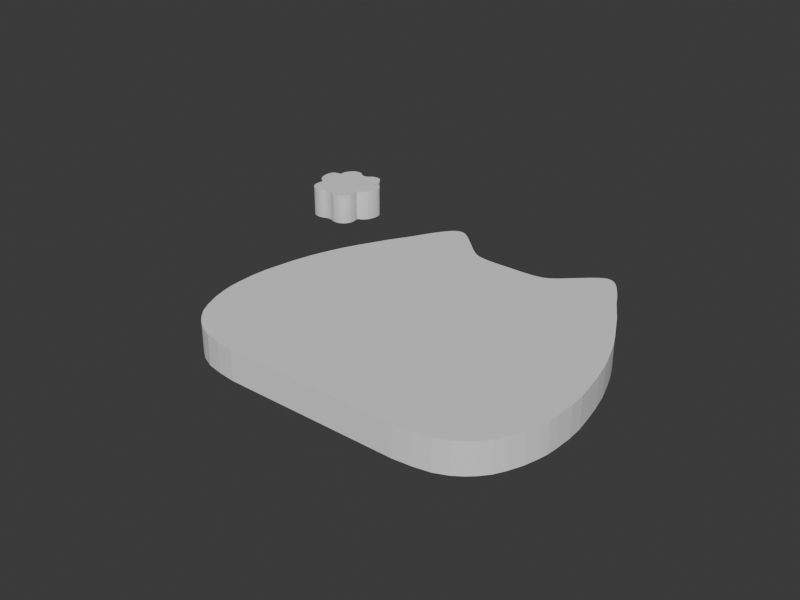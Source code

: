 # Source: blend.blend  (saved by Blender 5.0.119; exported with 4.5.12 LTS)
import bpy
from mathutils import Matrix  # noqa: F401  (used for matrix-valued properties, if any)

bpy.ops.wm.read_factory_settings(use_empty=True)
scene = bpy.context.scene
scene.name = 'Scene'

# ---- collections
col_x = bpy.data.collections.new('非渲染集合'); scene.collection.children.link(col_x)
col_x_1 = bpy.data.collections.new('渲染集合'); scene.collection.children.link(col_x_1)
col_x_2 = bpy.data.collections.new('隐藏'); col_x_1.children.link(col_x_2)
col_2 = bpy.data.collections.new('渲染集合 2'); col_x_1.children.link(col_2)

# ---- world
world_world = bpy.data.worlds.new('World'); scene.world = world_world
world_world.use_nodes = True; world_world.node_tree.nodes.clear()
_N = world_world.node_tree.nodes; _L = world_world.node_tree.links
n0 = _N.new('ShaderNodeOutputWorld'); n0.name = 'World Output'; n0.location = (200, 100)
n1 = _N.new('ShaderNodeBackground'); n1.name = 'Background'; n1.location = (-200, 100)
n1.inputs[0].default_value = (0.05088, 0.05088, 0.05088, 1.0)
_L.new(n1.outputs[0], n0.inputs[0])
n0.is_active_output = True
world_world.color = (0.05088, 0.05088, 0.05088)
world_world.sun_shadow_jitter_overblur = 0.0

# ---- meshes
me_002 = bpy.data.meshes.new('平面.002')
me_002.from_pydata([(-0.05165, 0.01143, -0.01), (-0.05347, 0.006073, -0.01), (-0.05493, 0.0001433, -0.01), (-0.04978, 0.01637, -0.01), (-0.04759, 0.02111, -0.01), (-0.04494, 0.0262, -0.01), (-0.04255, 0.03083, -0.01), (-0.0399, 0.03531, -0.01), (-0.03912, 0.03661, -0.01), (-0.03781, 0.03879, -0.01), (-0.03646, 0.04145, -0.01), (-0.0348, 0.04441, -0.01), (-0.03319, 0.04696, -0.01), (-0.03214, 0.04847, -0.01), (-0.031, 0.04987, -0.01), (-0.03006, 0.05065, -0.01), (-0.02913, 0.05117, -0.01), (-0.02824, 0.05133, -0.01), (-0.02728, 0.05133, -0.01), (-0.02626, 0.05091, -0.01), (-0.02514, 0.05018, -0.01), (-0.02388, 0.04922, -0.01), (-0.02246, 0.04802, -0.01), (-0.02144, 0.04702, -0.01), (-0.01997, 0.0457, -0.01), (-0.01873, 0.04453, -0.01), (-0.01696, 0.04281, -0.01), (-0.01551, 0.04161, -0.01), (-0.01404, 0.04046, -0.01), (-0.01304, 0.03992, -0.01), (-0.01184, 0.03941, -0.01), (-0.01033, 0.03908, -0.01), (-0.008346, 0.03881, -0.01), (-0.005366, 0.03869, -0.01), (-0.00228, 0.03869, -0.01), (0.0, 0.0387, -0.01), (-0.05593, -0.005162, -0.01), (-0.05686, -0.01091, -0.01), (-0.05718, -0.01627, -0.01), (-0.05699, -0.02214, -0.01), (-0.0567, -0.02554, -0.01), (-0.05598, -0.029, -0.01), (-0.05486, -0.03298, -0.01), (-0.05294, -0.03757, -0.01), (-0.05099, -0.04107, -0.01), (-0.04875, -0.04371, -0.01), (-0.04658, -0.04573, -0.01), (-0.04351, -0.04786, -0.01), (-0.03943, -0.04967, -0.01), (-0.03416, -0.05071, -0.01), (-0.02842, -0.05133, -0.01), (-0.02842, -0.05133, -0.01), (0.0, -0.05133, -0.01), (-0.05165, 0.01143, 0.0), (-0.04978, 0.01637, 0.0), (-0.05347, 0.006073, 0.0), (-0.05493, 0.0001433, 0.0), (-0.04759, 0.02111, 0.0), (-0.04494, 0.0262, 0.0), (-0.04255, 0.03083, 0.0), (-0.0399, 0.03531, 0.0), (-0.03912, 0.03661, 0.0), (-0.03781, 0.03879, 0.0), (-0.03646, 0.04145, 0.0), (-0.0348, 0.04441, 0.0), (-0.03319, 0.04696, 0.0), (-0.03214, 0.04847, 0.0), (-0.031, 0.04987, 0.0), (-0.03006, 0.05065, 0.0), (-0.02913, 0.05117, 0.0), (-0.02824, 0.05133, 0.0), (-0.02728, 0.05133, 0.0), (-0.02626, 0.05091, 0.0), (-0.02514, 0.05018, 0.0), (-0.02388, 0.04922, 0.0), (-0.02246, 0.04802, 0.0), (-0.02144, 0.04702, 0.0), (-0.01997, 0.0457, 0.0), (-0.01873, 0.04453, 0.0), (-0.01696, 0.04281, 0.0), (-0.01551, 0.04161, 0.0), (-0.01404, 0.04046, 0.0), (-0.01304, 0.03992, 0.0), (-0.01184, 0.03941, 0.0), (-0.01033, 0.03908, 0.0), (-0.008346, 0.03881, 0.0), (-0.005366, 0.03869, 0.0), (-0.00228, 0.03869, 0.0), (0.0, 0.0387, 0.0), (-0.05593, -0.005162, 0.0), (-0.05686, -0.01091, 0.0), (-0.05718, -0.01627, 0.0), (-0.05699, -0.02214, 0.0), (-0.0567, -0.02554, 0.0), (-0.05598, -0.029, 0.0), (-0.05486, -0.03298, 0.0), (-0.05294, -0.03757, 0.0), (-0.05099, -0.04107, 0.0), (-0.04875, -0.04371, 0.0), (-0.04658, -0.04573, 0.0), (-0.04351, -0.04786, 0.0), (-0.03943, -0.04967, 0.0), (-0.03416, -0.05071, 0.0), (-0.02842, -0.05133, 0.0), (0.0, -0.05133, 0.0), (0.05165, 0.01143, -0.01), (0.05347, 0.006073, -0.01), (0.05493, 0.0001433, -0.01), (0.04978, 0.01637, -0.01), (0.04759, 0.02111, -0.01), (0.04494, 0.0262, -0.01), (0.04255, 0.03083, -0.01), (0.0399, 0.03531, -0.01), (0.03912, 0.03661, -0.01), (0.03781, 0.03879, -0.01), (0.03646, 0.04145, -0.01), (0.0348, 0.04441, -0.01), (0.03319, 0.04696, -0.01), (0.03214, 0.04847, -0.01), (0.031, 0.04987, -0.01), (0.03006, 0.05065, -0.01), (0.02913, 0.05117, -0.01), (0.02824, 0.05133, -0.01), (0.02728, 0.05133, -0.01), (0.02626, 0.05091, -0.01), (0.02514, 0.05018, -0.01), (0.02388, 0.04922, -0.01), (0.02246, 0.04802, -0.01), (0.02144, 0.04702, -0.01), (0.01997, 0.0457, -0.01), (0.01873, 0.04453, -0.01), (0.01696, 0.04281, -0.01), (0.01551, 0.04161, -0.01), (0.01404, 0.04046, -0.01), (0.01304, 0.03992, -0.01), (0.01184, 0.03941, -0.01), (0.01033, 0.03908, -0.01), (0.008346, 0.03881, -0.01), (0.005366, 0.03869, -0.01), (0.00228, 0.03869, -0.01), (0.05593, -0.005162, -0.01), (0.05686, -0.01091, -0.01), (0.05718, -0.01627, -0.01), (0.05699, -0.02214, -0.01), (0.0567, -0.02554, -0.01), (0.05598, -0.029, -0.01), (0.05486, -0.03298, -0.01), (0.05294, -0.03757, -0.01), (0.05099, -0.04107, -0.01), (0.04875, -0.04371, -0.01), (0.04658, -0.04573, -0.01), (0.04351, -0.04786, -0.01), (0.03943, -0.04967, -0.01), (0.03416, -0.05071, -0.01), (0.02842, -0.05133, -0.01), (0.02842, -0.05133, -0.01), (0.05165, 0.01143, 0.0), (0.04978, 0.01637, 0.0), (0.05347, 0.006073, 0.0), (0.05493, 0.0001433, 0.0), (0.04759, 0.02111, 0.0), (0.04494, 0.0262, 0.0), (0.04255, 0.03083, 0.0), (0.0399, 0.03531, 0.0), (0.03912, 0.03661, 0.0), (0.03781, 0.03879, 0.0), (0.03646, 0.04145, 0.0), (0.0348, 0.04441, 0.0), (0.03319, 0.04696, 0.0), (0.03214, 0.04847, 0.0), (0.031, 0.04987, 0.0), (0.03006, 0.05065, 0.0), (0.02913, 0.05117, 0.0), (0.02824, 0.05133, 0.0), (0.02728, 0.05133, 0.0), (0.02626, 0.05091, 0.0), (0.02514, 0.05018, 0.0), (0.02388, 0.04922, 0.0), (0.02246, 0.04802, 0.0), (0.02144, 0.04702, 0.0), (0.01997, 0.0457, 0.0), (0.01873, 0.04453, 0.0), (0.01696, 0.04281, 0.0), (0.01551, 0.04161, 0.0), (0.01404, 0.04046, 0.0), (0.01304, 0.03992, 0.0), (0.01184, 0.03941, 0.0), (0.01033, 0.03908, 0.0), (0.008346, 0.03881, 0.0), (0.005366, 0.03869, 0.0), (0.00228, 0.03869, 0.0), (0.05593, -0.005162, 0.0), (0.05686, -0.01091, 0.0), (0.05718, -0.01627, 0.0), (0.05699, -0.02214, 0.0), (0.0567, -0.02554, 0.0), (0.05598, -0.029, 0.0), (0.05486, -0.03298, 0.0), (0.05294, -0.03757, 0.0), (0.05099, -0.04107, 0.0), (0.04875, -0.04371, 0.0), (0.04658, -0.04573, 0.0), (0.04351, -0.04786, 0.0), (0.03943, -0.04967, 0.0), (0.03416, -0.05071, 0.0), (0.02842, -0.05133, 0.0)], [], [(3, 4, 5, 6, 7, 8, 9, 10, 11, 12, 13, 14, 15, 16, 17, 18, 19, 20, 21, 22, 23, 24, 25, 26, 27, 28, 29, 30, 31, 32, 33, 34, 35, 52, 50, 49, 48, 47, 46, 45, 44, 43, 42, 41, 40, 39, 38, 37, 36, 2, 1, 0), (37, 38, 91, 90), (51, 50, 52), (50, 51, 49), (53, 55, 56, 89, 90, 91, 92, 93, 94, 95, 96, 97, 98, 99, 100, 101, 102, 103, 104, 88, 87, 86, 85, 84, 83, 82, 81, 80, 79, 78, 77, 76, 75, 74, 73, 72, 71, 70, 69, 68, 67, 66, 65, 64, 63, 62, 61, 60, 59, 58, 57, 54), (12, 11, 64, 65), (38, 39, 92, 91), (13, 12, 65, 66), (39, 40, 93, 92), (14, 13, 66, 67), (40, 41, 94, 93), (15, 14, 67, 68), (41, 42, 95, 94), (16, 15, 68, 69), (42, 43, 96, 95), (17, 16, 69, 70), (43, 44, 97, 96), (18, 17, 70, 71), (44, 45, 98, 97), (19, 18, 71, 72), (45, 46, 99, 98), (20, 19, 72, 73), (46, 47, 100, 99), (21, 20, 73, 74), (47, 48, 101, 100), (22, 21, 74, 75), (48, 49, 102, 101), (23, 22, 75, 76), (24, 23, 76, 77), (25, 24, 77, 78), (51, 52, 104, 103), (26, 25, 78, 79), (52, 35, 88, 104), (27, 26, 79, 80), (3, 0, 53, 54), (28, 27, 80, 81), (0, 1, 55, 53), (49, 51, 103, 102), (29, 28, 81, 82), (1, 2, 56, 55), (30, 29, 82, 83), (4, 3, 54, 57), (31, 30, 83, 84), (5, 4, 57, 58), (32, 31, 84, 85), (6, 5, 58, 59), (33, 32, 85, 86), (7, 6, 59, 60), (34, 33, 86, 87), (8, 7, 60, 61), (35, 34, 87, 88), (9, 8, 61, 62), (2, 36, 89, 56), (10, 9, 62, 63), (36, 37, 90, 89), (11, 10, 63, 64), (108, 105, 106, 107, 140, 141, 142, 143, 144, 145, 146, 147, 148, 149, 150, 151, 152, 153, 154, 52, 35, 139, 138, 137, 136, 135, 134, 133, 132, 131, 130, 129, 128, 127, 126, 125, 124, 123, 122, 121, 120, 119, 118, 117, 116, 115, 114, 113, 112, 111, 110, 109), (141, 192, 193, 142), (155, 52, 154), (154, 153, 155), (156, 157, 160, 161, 162, 163, 164, 165, 166, 167, 168, 169, 170, 171, 172, 173, 174, 175, 176, 177, 178, 179, 180, 181, 182, 183, 184, 185, 186, 187, 188, 189, 190, 88, 104, 205, 204, 203, 202, 201, 200, 199, 198, 197, 196, 195, 194, 193, 192, 191, 159, 158), (117, 168, 167, 116), (142, 193, 194, 143), (118, 169, 168, 117), (143, 194, 195, 144), (119, 170, 169, 118), (144, 195, 196, 145), (120, 171, 170, 119), (145, 196, 197, 146), (121, 172, 171, 120), (146, 197, 198, 147), (122, 173, 172, 121), (147, 198, 199, 148), (123, 174, 173, 122), (148, 199, 200, 149), (124, 175, 174, 123), (149, 200, 201, 150), (125, 176, 175, 124), (150, 201, 202, 151), (126, 177, 176, 125), (151, 202, 203, 152), (127, 178, 177, 126), (152, 203, 204, 153), (128, 179, 178, 127), (129, 180, 179, 128), (130, 181, 180, 129), (155, 205, 104, 52), (131, 182, 181, 130), (132, 183, 182, 131), (108, 157, 156, 105), (133, 184, 183, 132), (105, 156, 158, 106), (153, 204, 205, 155), (134, 185, 184, 133), (106, 158, 159, 107), (135, 186, 185, 134), (109, 160, 157, 108), (136, 187, 186, 135), (110, 161, 160, 109), (137, 188, 187, 136), (111, 162, 161, 110), (138, 189, 188, 137), (112, 163, 162, 111), (139, 190, 189, 138), (113, 164, 163, 112), (35, 88, 190, 139), (114, 165, 164, 113), (107, 159, 191, 140), (115, 166, 165, 114), (140, 191, 192, 141), (116, 167, 166, 115)])
_uv = me_002.uv_layers.new(name='UV贴图')
_uv.uv.foreach_set('vector', [0.0, 0.0, 0.0, 0.0, 0.0, 0.0, 0.0, 0.0, 0.0, 0.0, 0.0, 0.0, 0.0, 0.0, 0.0, 0.0, 0.0, 0.0, 0.0, 0.0, 0.0, 0.0, 0.0, 0.0, 0.0, 0.0, 0.0, 0.0, 0.0, 0.0, 0.0, 0.0, 0.0, 0.0, 0.0, 0.0, 0.0, 0.0, 0.0, 0.0, 0.0, 0.0, 0.0, 0.0, 0.0, 0.0, 0.0, 0.0, 0.0, 0.0, 0.0, 0.0, 0.0, 0.0, 0.0, 0.0, 0.0, 0.0, 0.0, 0.0, 0.0, 0.0, 0.0, 0.0, 0.0, 0.0, 0.0, 0.0, 0.0, 0.0, 0.0, 0.0, 0.0, 0.0, 0.0, 0.0, 0.0, 0.0, 0.0, 0.0, 0.0, 0.0, 0.0, 0.0, 0.0, 0.0, 0.0, 0.0, 0.0, 0.0, 0.0, 0.0, 0.0, 0.0, 0.0, 0.0, 0.0, 0.0, 0.0, 0.0, 0.0, 0.0, 0.0, 0.0, 0.0, 0.0, 0.0, 0.0, 0.0, 0.0, 0.0, 0.0, 0.0, 0.0, 0.0, 0.0, 0.0, 0.0, 0.0, 0.0, 0.0, 0.0, 0.0, 0.0, 0.0, 0.0, 0.0, 0.0, 0.0, 0.0, 0.0, 0.0, 0.0, 0.0, 0.0, 0.0, 0.0, 0.0, 0.0, 0.0, 0.0, 0.0, 0.0, 0.0, 0.0, 0.0, 0.0, 0.0, 0.0, 0.0, 0.0, 0.0, 0.0, 0.0, 0.0, 0.0, 0.0, 0.0, 0.0, 0.0, 0.0, 0.0, 0.0, 0.0, 0.0, 0.0, 0.0, 0.0, 0.0, 0.0, 0.0, 0.0, 0.0, 0.0, 0.0, 0.0, 0.0, 0.0, 0.0, 0.0, 0.0, 0.0, 0.0, 0.0, 0.0, 0.0, 0.0, 0.0, 0.0, 0.0, 0.0, 0.0, 0.0, 0.0, 0.0, 0.0, 0.0, 0.0, 0.0, 0.0, 0.0, 0.0, 0.0, 0.0, 0.0, 0.0, 0.0, 0.0, 0.0, 0.0, 0.0, 0.0, 0.0, 0.0, 0.0, 0.0, 0.0, 0.0, 0.0, 0.0, 0.0, 0.0, 0.0, 0.0, 0.0, 0.0, 0.0, 0.0, 0.0, 0.0, 0.0, 0.0, 0.0, 0.0, 0.0, 0.0, 0.0, 0.0, 0.0, 0.0, 0.0, 0.0, 0.0, 0.0, 0.0, 0.0, 0.0, 0.0, 0.0, 0.0, 0.0, 0.0, 0.0, 0.0, 0.0, 0.0, 0.0, 0.0, 0.0, 0.0, 0.0, 0.0, 0.0, 0.0, 0.0, 0.0, 0.0, 0.0, 0.0, 0.0, 0.0, 0.0, 0.0, 0.0, 0.0, 0.0, 0.0, 0.0, 0.0, 0.0, 0.0, 0.0, 0.0, 0.0, 0.0, 0.0, 0.0, 0.0, 0.0, 0.0, 0.0, 0.0, 0.0, 0.0, 0.0, 0.0, 0.0, 0.0, 0.0, 0.0, 0.0, 0.0, 0.0, 0.0, 0.0, 0.0, 0.0, 0.0, 0.0, 0.0, 0.0, 0.0, 0.0, 0.0, 0.0, 0.0, 0.0, 0.0, 0.0, 0.0, 0.0, 0.0, 0.0, 0.0, 0.0, 0.0, 0.0, 0.0, 0.0, 0.0, 0.0, 0.0, 0.0, 0.0, 0.0, 0.0, 0.0, 0.0, 0.0, 0.0, 0.0, 0.0, 0.0, 0.0, 0.0, 0.0, 0.0, 0.0, 0.0, 0.0, 0.0, 0.0, 0.0, 0.0, 0.0, 0.0, 0.0, 0.0, 0.0, 0.0, 0.0, 0.0, 0.0, 0.0, 0.0, 0.0, 0.0, 0.0, 0.0, 0.0, 0.0, 0.0, 0.0, 0.0, 0.0, 0.0, 0.0, 0.0, 0.0, 0.0, 0.0, 0.0, 0.0, 0.0, 0.0, 0.0, 0.0, 0.0, 0.0, 0.0, 0.0, 0.0, 0.0, 0.0, 0.0, 0.0, 0.0, 0.0, 0.0, 0.0, 0.0, 0.0, 0.0, 0.0, 0.0, 0.0, 0.0, 0.0, 0.0, 0.0, 0.0, 0.0, 0.0, 0.0, 0.0, 0.0, 0.0, 0.0, 0.0, 0.0, 0.0, 0.0, 0.0, 0.0, 0.0, 0.0, 0.0, 0.0, 0.0, 0.0, 0.0, 0.0, 0.0, 0.0, 0.0, 0.0, 0.0, 0.0, 0.0, 0.0, 0.0, 0.0, 0.0, 0.0, 0.0, 0.0, 0.0, 0.0, 0.0, 0.0, 0.0, 0.0, 0.0, 0.0, 0.0, 0.0, 0.0, 0.0, 0.0, 0.0, 0.0, 0.0, 0.0, 0.0, 0.0, 0.0, 0.0, 0.0, 0.0, 0.0, 0.0, 0.0, 0.0, 0.0, 0.0, 0.0, 0.0, 0.0, 0.0, 0.0, 0.0, 0.0, 0.0, 0.0, 0.0, 0.0, 0.0, 0.0, 0.0, 0.0, 0.0, 0.0, 0.0, 0.0, 0.0, 0.0, 0.0, 0.0, 0.0, 0.0, 0.0, 0.0, 0.0, 0.0, 0.0, 0.0, 0.0, 0.0, 0.0, 0.0, 0.0, 0.0, 0.0, 0.0, 0.0, 0.0, 0.0, 0.0, 0.0, 0.0, 0.0, 0.0, 0.0, 0.0, 0.0, 0.0, 0.0, 0.0, 0.0, 0.0, 0.0, 0.0, 0.0, 0.0, 0.0, 0.0, 0.0, 0.0, 0.0, 0.0, 0.0, 0.0, 0.0, 0.0, 0.0, 0.0, 0.0, 0.0, 0.0, 0.0, 0.0, 0.0, 0.0, 0.0, 0.0, 0.0, 0.0, 0.0, 0.0, 0.0, 0.0, 0.0, 0.0, 0.0, 0.0, 0.0, 0.0, 0.0, 0.0, 0.0, 0.0, 0.0, 0.0, 0.0, 0.0, 0.0, 0.0, 0.0, 0.0, 0.0, 0.0, 0.0, 0.0, 0.0, 0.0, 0.0, 0.0, 0.0, 0.0, 0.0, 0.0, 0.0, 0.0, 0.0, 0.0, 0.0, 0.0, 0.0, 0.0, 0.0, 0.0, 0.0, 0.0, 0.0, 0.0, 0.0, 0.0, 0.0, 0.0, 0.0, 0.0, 0.0, 0.0, 0.0, 0.0, 0.0, 0.0, 0.0, 0.0, 0.0, 0.0, 0.0, 0.0, 0.0, 0.0, 0.0, 0.0, 0.0, 0.0, 0.0, 0.0, 0.0, 0.0, 0.0, 0.0, 0.0, 0.0, 0.0, 0.0, 0.0, 0.0, 0.0, 0.0, 0.0, 0.0, 0.0, 0.0, 0.0, 0.0, 0.0, 0.0, 0.0, 0.0, 0.0, 0.0, 0.0, 0.0, 0.0, 0.0, 0.0, 0.0, 0.0, 0.0, 0.0, 0.0, 0.0, 0.0, 0.0, 0.0, 0.0, 0.0, 0.0, 0.0, 0.0, 0.0, 0.0, 0.0, 0.0, 0.0, 0.0, 0.0, 0.0, 0.0, 0.0, 0.0, 0.0, 0.0, 0.0, 0.0, 0.0, 0.0, 0.0, 0.0, 0.0, 0.0, 0.0, 0.0, 0.0, 0.0, 0.0, 0.0, 0.0, 0.0, 0.0, 0.0, 0.0, 0.0, 0.0, 0.0, 0.0, 0.0, 0.0, 0.0, 0.0, 0.0, 0.0, 0.0, 0.0, 0.0, 0.0, 0.0, 0.0, 0.0, 0.0, 0.0, 0.0, 0.0, 0.0, 0.0, 0.0, 0.0, 0.0, 0.0, 0.0, 0.0, 0.0, 0.0, 0.0, 0.0, 0.0, 0.0, 0.0, 0.0, 0.0, 0.0, 0.0, 0.0, 0.0, 0.0, 0.0, 0.0, 0.0, 0.0, 0.0, 0.0, 0.0, 0.0, 0.0, 0.0, 0.0, 0.0, 0.0, 0.0, 0.0, 0.0, 0.0, 0.0, 0.0, 0.0, 0.0, 0.0, 0.0, 0.0, 0.0, 0.0, 0.0, 0.0, 0.0, 0.0, 0.0, 0.0, 0.0, 0.0, 0.0, 0.0, 0.0, 0.0, 0.0, 0.0, 0.0, 0.0, 0.0, 0.0, 0.0, 0.0, 0.0, 0.0, 0.0, 0.0, 0.0, 0.0, 0.0, 0.0, 0.0, 0.0, 0.0, 0.0, 0.0, 0.0, 0.0, 0.0, 0.0, 0.0, 0.0, 0.0, 0.0, 0.0, 0.0, 0.0, 0.0, 0.0, 0.0, 0.0, 0.0, 0.0, 0.0, 0.0, 0.0, 0.0, 0.0, 0.0, 0.0, 0.0, 0.0, 0.0, 0.0, 0.0, 0.0, 0.0, 0.0, 0.0, 0.0, 0.0, 0.0, 0.0, 0.0, 0.0, 0.0, 0.0, 0.0, 0.0, 0.0, 0.0, 0.0, 0.0, 0.0, 0.0, 0.0, 0.0, 0.0, 0.0, 0.0, 0.0, 0.0, 0.0, 0.0, 0.0, 0.0, 0.0, 0.0, 0.0, 0.0, 0.0, 0.0, 0.0, 0.0, 0.0, 0.0, 0.0, 0.0, 0.0, 0.0, 0.0, 0.0, 0.0, 0.0, 0.0, 0.0, 0.0, 0.0, 0.0, 0.0, 0.0, 0.0, 0.0, 0.0, 0.0, 0.0, 0.0, 0.0, 0.0, 0.0, 0.0, 0.0, 0.0, 0.0, 0.0, 0.0, 0.0, 0.0, 0.0, 0.0, 0.0, 0.0, 0.0, 0.0, 0.0, 0.0, 0.0, 0.0, 0.0, 0.0, 0.0, 0.0, 0.0, 0.0, 0.0, 0.0, 0.0, 0.0, 0.0, 0.0, 0.0, 0.0, 0.0, 0.0, 0.0, 0.0, 0.0, 0.0, 0.0, 0.0, 0.0, 0.0, 0.0, 0.0, 0.0, 0.0, 0.0, 0.0, 0.0, 0.0, 0.0, 0.0, 0.0, 0.0, 0.0, 0.0, 0.0, 0.0, 0.0, 0.0, 0.0, 0.0, 0.0, 0.0, 0.0, 0.0, 0.0, 0.0, 0.0, 0.0, 0.0, 0.0, 0.0, 0.0, 0.0, 0.0, 0.0, 0.0, 0.0, 0.0, 0.0, 0.0, 0.0, 0.0, 0.0, 0.0, 0.0, 0.0, 0.0, 0.0, 0.0, 0.0, 0.0, 0.0, 0.0, 0.0, 0.0, 0.0, 0.0, 0.0, 0.0, 0.0, 0.0, 0.0, 0.0, 0.0, 0.0, 0.0, 0.0, 0.0, 0.0, 0.0, 0.0, 0.0, 0.0, 0.0, 0.0, 0.0, 0.0, 0.0, 0.0, 0.0, 0.0, 0.0, 0.0, 0.0, 0.0, 0.0, 0.0, 0.0, 0.0, 0.0, 0.0, 0.0, 0.0, 0.0, 0.0, 0.0, 0.0, 0.0, 0.0, 0.0, 0.0, 0.0, 0.0, 0.0, 0.0, 0.0, 0.0, 0.0, 0.0, 0.0, 0.0, 0.0, 0.0, 0.0, 0.0, 0.0, 0.0, 0.0, 0.0, 0.0, 0.0, 0.0, 0.0, 0.0, 0.0, 0.0, 0.0, 0.0, 0.0, 0.0, 0.0, 0.0, 0.0, 0.0, 0.0, 0.0, 0.0, 0.0, 0.0, 0.0, 0.0, 0.0, 0.0, 0.0, 0.0, 0.0, 0.0, 0.0, 0.0, 0.0, 0.0, 0.0, 0.0, 0.0, 0.0, 0.0, 0.0, 0.0, 0.0, 0.0, 0.0, 0.0, 0.0, 0.0, 0.0, 0.0, 0.0, 0.0, 0.0, 0.0, 0.0, 0.0, 0.0, 0.0, 0.0, 0.0, 0.0, 0.0, 0.0, 0.0, 0.0, 0.0, 0.0, 0.0, 0.0, 0.0, 0.0, 0.0, 0.0, 0.0, 0.0, 0.0, 0.0, 0.0, 0.0, 0.0, 0.0, 0.0, 0.0, 0.0, 0.0, 0.0, 0.0, 0.0, 0.0, 0.0, 0.0, 0.0, 0.0, 0.0, 0.0, 0.0, 0.0, 0.0, 0.0, 0.0, 0.0, 0.0, 0.0, 0.0, 0.0, 0.0, 0.0, 0.0, 0.0, 0.0, 0.0, 0.0, 0.0, 0.0, 0.0, 0.0, 0.0, 0.0, 0.0, 0.0, 0.0, 0.0, 0.0, 0.0, 0.0, 0.0, 0.0, 0.0, 0.0, 0.0, 0.0, 0.0, 0.0, 0.0, 0.0, 0.0, 0.0, 0.0, 0.0, 0.0, 0.0, 0.0, 0.0, 0.0, 0.0, 0.0, 0.0, 0.0, 0.0, 0.0, 0.0, 0.0, 0.0, 0.0, 0.0, 0.0, 0.0, 0.0, 0.0, 0.0, 0.0, 0.0, 0.0, 0.0, 0.0, 0.0, 0.0, 0.0, 0.0, 0.0, 0.0, 0.0, 0.0, 0.0, 0.0, 0.0, 0.0, 0.0, 0.0, 0.0, 0.0, 0.0, 0.0, 0.0, 0.0, 0.0, 0.0, 0.0, 0.0, 0.0, 0.0, 0.0, 0.0, 0.0, 0.0, 0.0, 0.0, 0.0, 0.0, 0.0, 0.0, 0.0, 0.0, 0.0])
me_002.update()
me_x = bpy.data.meshes.new('平面')
me_x.from_pydata([(-0.005, -0.005, 0.0), (0.005, -0.005, 0.0), (-0.005, 0.005, 0.0), (0.005, 0.005, 0.0)], [], [(0, 1, 3, 2)])
_uv = me_x.uv_layers.new(name='UV贴图')
_uv.uv.foreach_set('vector', [0.0, 0.0, 1.0, 0.0, 1.0, 1.0, 0.0, 1.0])
me_x.update()
me_001 = bpy.data.meshes.new('平面.001')
me_001.from_pydata([(-0.005, -0.005, 0.0), (0.005, -0.005, 0.0), (-0.005, 0.005, 0.0), (0.005, 0.005, 0.0)], [], [(0, 1, 3, 2)])
_uv = me_001.uv_layers.new(name='UV贴图')
_uv.uv.foreach_set('vector', [0.0, 0.0, 1.0, 0.0, 1.0, 1.0, 0.0, 1.0])
me_001.update()
me_003 = bpy.data.meshes.new('平面.003')
me_003.from_pydata([(-0.06896, 0.04995, 0.0), (-0.06859, 0.05007, 0.0), (-0.06792, 0.05045, 0.0), (-0.0673, 0.05105, 0.0), (-0.0667, 0.05146, 0.0), (-0.06589, 0.05165, 0.0), (-0.06492, 0.05161, 0.0), (-0.06403, 0.05143, 0.0), (-0.06336, 0.05107, 0.0), (-0.06286, 0.05056, 0.0), (-0.06234, 0.04989, 0.0), (-0.06199, 0.04929, 0.0), (-0.06168, 0.04863, 0.0), (-0.06155, 0.04771, 0.0), (-0.06162, 0.04681, 0.0), (-0.06141, 0.04631, 0.0), (-0.06095, 0.04622, 0.0), (-0.06034, 0.04624, 0.0), (-0.05975, 0.0461, 0.0), (-0.05925, 0.04593, 0.0), (-0.05876, 0.04562, 0.0), (-0.05831, 0.04491, 0.0), (-0.0581, 0.04423, 0.0), (-0.058, 0.04322, 0.0), (-0.05809, 0.04227, 0.0), (-0.05837, 0.04096, 0.0), (-0.05884, 0.03971, 0.0), (-0.05957, 0.03878, 0.0), (-0.06028, 0.03817, 0.0), (-0.06084, 0.03786, 0.0), (-0.06149, 0.03763, 0.0), (-0.06173, 0.03732, 0.0), (-0.06173, 0.03694, 0.0), (-0.0616, 0.03651, 0.0), (-0.06143, 0.03566, 0.0), (-0.06143, 0.0346, 0.0), (-0.06156, 0.03359, 0.0), (-0.06216, 0.03237, 0.0), (-0.06312, 0.03137, 0.0), (-0.06433, 0.03082, 0.0), (-0.06585, 0.03066, 0.0), (-0.06693, 0.03082, 0.0), (-0.0675, 0.03106, 0.0), (-0.06805, 0.03128, 0.0), (-0.06947, 0.04994, 0.0), (-0.06884, 0.03143, 0.0), (-0.06947, 0.03147, 0.0), (-0.06896, 0.04995, 0.01), (-0.06859, 0.05007, 0.01), (-0.06792, 0.05045, 0.01), (-0.0673, 0.05105, 0.01), (-0.0667, 0.05146, 0.01), (-0.06589, 0.05165, 0.01), (-0.06492, 0.05161, 0.01), (-0.06403, 0.05143, 0.01), (-0.06336, 0.05107, 0.01), (-0.06286, 0.05056, 0.01), (-0.06234, 0.04989, 0.01), (-0.06199, 0.04929, 0.01), (-0.06168, 0.04863, 0.01), (-0.06155, 0.04771, 0.01), (-0.06162, 0.04681, 0.01), (-0.06141, 0.04631, 0.01), (-0.06095, 0.04622, 0.01), (-0.06034, 0.04624, 0.01), (-0.05975, 0.0461, 0.01), (-0.05925, 0.04593, 0.01), (-0.05876, 0.04562, 0.01), (-0.05831, 0.04491, 0.01), (-0.0581, 0.04423, 0.01), (-0.058, 0.04322, 0.01), (-0.05809, 0.04227, 0.01), (-0.05837, 0.04096, 0.01), (-0.05884, 0.03971, 0.01), (-0.05957, 0.03878, 0.01), (-0.06028, 0.03817, 0.01), (-0.06084, 0.03786, 0.01), (-0.06149, 0.03763, 0.01), (-0.06173, 0.03732, 0.01), (-0.06173, 0.03694, 0.01), (-0.0616, 0.03651, 0.01), (-0.06143, 0.03566, 0.01), (-0.06143, 0.0346, 0.01), (-0.06156, 0.03359, 0.01), (-0.06216, 0.03237, 0.01), (-0.06312, 0.03137, 0.01), (-0.06433, 0.03082, 0.01), (-0.06585, 0.03066, 0.01), (-0.06693, 0.03082, 0.01), (-0.0675, 0.03106, 0.01), (-0.06805, 0.03128, 0.01), (-0.06947, 0.04994, 0.01), (-0.06884, 0.03143, 0.01), (-0.06947, 0.03147, 0.01), (-0.06999, 0.04995, 0.0), (-0.07036, 0.05007, 0.0), (-0.07103, 0.05045, 0.0), (-0.07165, 0.05105, 0.0), (-0.07224, 0.05146, 0.0), (-0.07306, 0.05165, 0.0), (-0.07403, 0.05161, 0.0), (-0.07492, 0.05143, 0.0), (-0.07559, 0.05107, 0.0), (-0.07609, 0.05056, 0.0), (-0.07661, 0.04989, 0.0), (-0.07696, 0.04929, 0.0), (-0.07727, 0.04863, 0.0), (-0.0774, 0.04771, 0.0), (-0.07733, 0.04681, 0.0), (-0.07754, 0.04631, 0.0), (-0.078, 0.04622, 0.0), (-0.07861, 0.04624, 0.0), (-0.0792, 0.0461, 0.0), (-0.0797, 0.04593, 0.0), (-0.08019, 0.04562, 0.0), (-0.08064, 0.04491, 0.0), (-0.08084, 0.04423, 0.0), (-0.08095, 0.04322, 0.0), (-0.08086, 0.04227, 0.0), (-0.08058, 0.04096, 0.0), (-0.08011, 0.03971, 0.0), (-0.07938, 0.03878, 0.0), (-0.07867, 0.03817, 0.0), (-0.07811, 0.03786, 0.0), (-0.07746, 0.03763, 0.0), (-0.07722, 0.03732, 0.0), (-0.07722, 0.03694, 0.0), (-0.07735, 0.03651, 0.0), (-0.07752, 0.03566, 0.0), (-0.07752, 0.0346, 0.0), (-0.07739, 0.03359, 0.0), (-0.07679, 0.03237, 0.0), (-0.07583, 0.03137, 0.0), (-0.07462, 0.03082, 0.0), (-0.0731, 0.03066, 0.0), (-0.07202, 0.03082, 0.0), (-0.07145, 0.03106, 0.0), (-0.0709, 0.03128, 0.0), (-0.07011, 0.03143, 0.0), (-0.06999, 0.04995, 0.01), (-0.07036, 0.05007, 0.01), (-0.07103, 0.05045, 0.01), (-0.07165, 0.05105, 0.01), (-0.07224, 0.05146, 0.01), (-0.07306, 0.05165, 0.01), (-0.07403, 0.05161, 0.01), (-0.07492, 0.05143, 0.01), (-0.07559, 0.05107, 0.01), (-0.07609, 0.05056, 0.01), (-0.07661, 0.04989, 0.01), (-0.07696, 0.04929, 0.01), (-0.07727, 0.04863, 0.01), (-0.0774, 0.04771, 0.01), (-0.07733, 0.04681, 0.01), (-0.07754, 0.04631, 0.01), (-0.078, 0.04622, 0.01), (-0.07861, 0.04624, 0.01), (-0.0792, 0.0461, 0.01), (-0.0797, 0.04593, 0.01), (-0.08019, 0.04562, 0.01), (-0.08064, 0.04491, 0.01), (-0.08084, 0.04423, 0.01), (-0.08095, 0.04322, 0.01), (-0.08086, 0.04227, 0.01), (-0.08058, 0.04096, 0.01), (-0.08011, 0.03971, 0.01), (-0.07938, 0.03878, 0.01), (-0.07867, 0.03817, 0.01), (-0.07811, 0.03786, 0.01), (-0.07746, 0.03763, 0.01), (-0.07722, 0.03732, 0.01), (-0.07722, 0.03694, 0.01), (-0.07735, 0.03651, 0.01), (-0.07752, 0.03566, 0.01), (-0.07752, 0.0346, 0.01), (-0.07739, 0.03359, 0.01), (-0.07679, 0.03237, 0.01), (-0.07583, 0.03137, 0.01), (-0.07462, 0.03082, 0.01), (-0.0731, 0.03066, 0.01), (-0.07202, 0.03082, 0.01), (-0.07145, 0.03106, 0.01), (-0.0709, 0.03128, 0.01), (-0.07011, 0.03143, 0.01)], [], [(0, 1, 2, 3, 4, 5, 6, 7, 8, 9, 10, 11, 12, 13, 14, 15, 16, 17, 18, 19, 20, 21, 22, 23, 24, 25, 26, 27, 28, 29, 30, 31, 32, 33, 34, 35, 36, 37, 38, 39, 40, 41, 42, 43, 45, 46, 44), (47, 91, 93, 92, 90, 89, 88, 87, 86, 85, 84, 83, 82, 81, 80, 79, 78, 77, 76, 75, 74, 73, 72, 71, 70, 69, 68, 67, 66, 65, 64, 63, 62, 61, 60, 59, 58, 57, 56, 55, 54, 53, 52, 51, 50, 49, 48), (12, 11, 58, 59), (39, 38, 85, 86), (26, 25, 72, 73), (13, 12, 59, 60), (40, 39, 86, 87), (27, 26, 73, 74), (14, 13, 60, 61), (41, 40, 87, 88), (1, 0, 47, 48), (28, 27, 74, 75), (15, 14, 61, 62), (42, 41, 88, 89), (2, 1, 48, 49), (29, 28, 75, 76), (16, 15, 62, 63), (43, 42, 89, 90), (3, 2, 49, 50), (30, 29, 76, 77), (17, 16, 63, 64), (0, 44, 91, 47), (4, 3, 50, 51), (31, 30, 77, 78), (18, 17, 64, 65), (45, 43, 90, 92), (5, 4, 51, 52), (32, 31, 78, 79), (19, 18, 65, 66), (46, 45, 92, 93), (6, 5, 52, 53), (33, 32, 79, 80), (20, 19, 66, 67), (44, 46, 93, 91), (7, 6, 53, 54), (34, 33, 80, 81), (21, 20, 67, 68), (8, 7, 54, 55), (35, 34, 81, 82), (22, 21, 68, 69), (9, 8, 55, 56), (36, 35, 82, 83), (23, 22, 69, 70), (10, 9, 56, 57), (37, 36, 83, 84), (24, 23, 70, 71), (11, 10, 57, 58), (38, 37, 84, 85), (25, 24, 71, 72), (94, 44, 46, 138, 137, 136, 135, 134, 133, 132, 131, 130, 129, 128, 127, 126, 125, 124, 123, 122, 121, 120, 119, 118, 117, 116, 115, 114, 113, 112, 111, 110, 109, 108, 107, 106, 105, 104, 103, 102, 101, 100, 99, 98, 97, 96, 95), (139, 140, 141, 142, 143, 144, 145, 146, 147, 148, 149, 150, 151, 152, 153, 154, 155, 156, 157, 158, 159, 160, 161, 162, 163, 164, 165, 166, 167, 168, 169, 170, 171, 172, 173, 174, 175, 176, 177, 178, 179, 180, 181, 182, 183, 93, 91), (106, 151, 150, 105), (133, 178, 177, 132), (120, 165, 164, 119), (107, 152, 151, 106), (134, 179, 178, 133), (121, 166, 165, 120), (108, 153, 152, 107), (135, 180, 179, 134), (95, 140, 139, 94), (122, 167, 166, 121), (109, 154, 153, 108), (136, 181, 180, 135), (96, 141, 140, 95), (123, 168, 167, 122), (110, 155, 154, 109), (137, 182, 181, 136), (97, 142, 141, 96), (124, 169, 168, 123), (111, 156, 155, 110), (94, 139, 91, 44), (98, 143, 142, 97), (125, 170, 169, 124), (112, 157, 156, 111), (138, 183, 182, 137), (99, 144, 143, 98), (126, 171, 170, 125), (113, 158, 157, 112), (46, 93, 183, 138), (100, 145, 144, 99), (127, 172, 171, 126), (114, 159, 158, 113), (101, 146, 145, 100), (128, 173, 172, 127), (115, 160, 159, 114), (102, 147, 146, 101), (129, 174, 173, 128), (116, 161, 160, 115), (103, 148, 147, 102), (130, 175, 174, 129), (117, 162, 161, 116), (104, 149, 148, 103), (131, 176, 175, 130), (118, 163, 162, 117), (105, 150, 149, 104), (132, 177, 176, 131), (119, 164, 163, 118)])
_uv = me_003.uv_layers.new(name='UV贴图')
_uv.uv.foreach_set('vector', [0.0, 0.0, 0.0, 0.0, 0.0, 0.0, 0.0, 0.0, 0.0, 0.0, 0.0, 0.0, 0.0, 0.0, 0.0, 0.0, 0.0, 0.0, 0.0, 0.0, 0.0, 0.0, 0.0, 0.0, 0.0, 0.0, 0.0, 0.0, 0.0, 0.0, 0.0, 0.0, 0.0, 0.0, 0.0, 0.0, 0.0, 0.0, 0.0, 0.0, 0.0, 0.0, 0.0, 0.0, 0.0, 0.0, 0.0, 0.0, 0.0, 0.0, 0.0, 0.0, 0.0, 0.0, 0.0, 0.0, 0.0, 0.0, 0.0, 0.0, 0.0, 0.0, 0.0, 0.0, 0.0, 0.0, 0.0, 0.0, 0.0, 0.0, 0.0, 0.0, 0.0, 0.0, 0.0, 0.0, 0.0, 0.0, 0.0, 0.0, 0.0, 0.0, 0.0, 0.0, 0.0, 0.0, 0.0, 0.0, 0.0, 0.0, 0.0, 0.0, 0.0, 0.0, 0.0, 0.0, 0.0, 0.0, 0.0, 0.0, 0.0, 0.0, 0.0, 0.0, 0.0, 0.0, 0.0, 0.0, 0.0, 0.0, 0.0, 0.0, 0.0, 0.0, 0.0, 0.0, 0.0, 0.0, 0.0, 0.0, 0.0, 0.0, 0.0, 0.0, 0.0, 0.0, 0.0, 0.0, 0.0, 0.0, 0.0, 0.0, 0.0, 0.0, 0.0, 0.0, 0.0, 0.0, 0.0, 0.0, 0.0, 0.0, 0.0, 0.0, 0.0, 0.0, 0.0, 0.0, 0.0, 0.0, 0.0, 0.0, 0.0, 0.0, 0.0, 0.0, 0.0, 0.0, 0.0, 0.0, 0.0, 0.0, 0.0, 0.0, 0.0, 0.0, 0.0, 0.0, 0.0, 0.0, 0.0, 0.0, 0.0, 0.0, 0.0, 0.0, 0.0, 0.0, 0.0, 0.0, 0.0, 0.0, 0.0, 0.0, 0.0, 0.0, 0.0, 0.0, 0.0, 0.0, 0.0, 0.0, 0.0, 0.0, 0.0, 0.0, 0.0, 0.0, 0.0, 0.0, 0.0, 0.0, 0.0, 0.0, 0.0, 0.0, 0.0, 0.0, 0.0, 0.0, 0.0, 0.0, 0.0, 0.0, 0.0, 0.0, 0.0, 0.0, 0.0, 0.0, 0.0, 0.0, 0.0, 0.0, 0.0, 0.0, 0.0, 0.0, 0.0, 0.0, 0.0, 0.0, 0.0, 0.0, 0.0, 0.0, 0.0, 0.0, 0.0, 0.0, 0.0, 0.0, 0.0, 0.0, 0.0, 0.0, 0.0, 0.0, 0.0, 0.0, 0.0, 0.0, 0.0, 0.0, 0.0, 0.0, 0.0, 0.0, 0.0, 0.0, 0.0, 0.0, 0.0, 0.0, 0.0, 0.0, 0.0, 0.0, 0.0, 0.0, 0.0, 0.0, 0.0, 0.0, 0.0, 0.0, 0.0, 0.0, 0.0, 0.0, 0.0, 0.0, 0.0, 0.0, 0.0, 0.0, 0.0, 0.0, 0.0, 0.0, 0.0, 0.0, 0.0, 0.0, 0.0, 0.0, 0.0, 0.0, 0.0, 0.0, 0.0, 0.0, 0.0, 0.0, 0.0, 0.0, 0.0, 0.0, 0.0, 0.0, 0.0, 0.0, 0.0, 0.0, 0.0, 0.0, 0.0, 0.0, 0.0, 0.0, 0.0, 0.0, 0.0, 0.0, 0.0, 0.0, 0.0, 0.0, 0.0, 0.0, 0.0, 0.0, 0.0, 0.0, 0.0, 0.0, 0.0, 0.0, 0.0, 0.0, 0.0, 0.0, 0.0, 0.0, 0.0, 0.0, 0.0, 0.0, 0.0, 0.0, 0.0, 0.0, 0.0, 0.0, 0.0, 0.0, 0.0, 0.0, 0.0, 0.0, 0.0, 0.0, 0.0, 0.0, 0.0, 0.0, 0.0, 0.0, 0.0, 0.0, 0.0, 0.0, 0.0, 0.0, 0.0, 0.0, 0.0, 0.0, 0.0, 0.0, 0.0, 0.0, 0.0, 0.0, 0.0, 0.0, 0.0, 0.0, 0.0, 0.0, 0.0, 0.0, 0.0, 0.0, 0.0, 0.0, 0.0, 0.0, 0.0, 0.0, 0.0, 0.0, 0.0, 0.0, 0.0, 0.0, 0.0, 0.0, 0.0, 0.0, 0.0, 0.0, 0.0, 0.0, 0.0, 0.0, 0.0, 0.0, 0.0, 0.0, 0.0, 0.0, 0.0, 0.0, 0.0, 0.0, 0.0, 0.0, 0.0, 0.0, 0.0, 0.0, 0.0, 0.0, 0.0, 0.0, 0.0, 0.0, 0.0, 0.0, 0.0, 0.0, 0.0, 0.0, 0.0, 0.0, 0.0, 0.0, 0.0, 0.0, 0.0, 0.0, 0.0, 0.0, 0.0, 0.0, 0.0, 0.0, 0.0, 0.0, 0.0, 0.0, 0.0, 0.0, 0.0, 0.0, 0.0, 0.0, 0.0, 0.0, 0.0, 0.0, 0.0, 0.0, 0.0, 0.0, 0.0, 0.0, 0.0, 0.0, 0.0, 0.0, 0.0, 0.0, 0.0, 0.0, 0.0, 0.0, 0.0, 0.0, 0.0, 0.0, 0.0, 0.0, 0.0, 0.0, 0.0, 0.0, 0.0, 0.0, 0.0, 0.0, 0.0, 0.0, 0.0, 0.0, 0.0, 0.0, 0.0, 0.0, 0.0, 0.0, 0.0, 0.0, 0.0, 0.0, 0.0, 0.0, 0.0, 0.0, 0.0, 0.0, 0.0, 0.0, 0.0, 0.0, 0.0, 0.0, 0.0, 0.0, 0.0, 0.0, 0.0, 0.0, 0.0, 0.0, 0.0, 0.0, 0.0, 0.0, 0.0, 0.0, 0.0, 0.0, 0.0, 0.0, 0.0, 0.0, 0.0, 0.0, 0.0, 0.0, 0.0, 0.0, 0.0, 0.0, 0.0, 0.0, 0.0, 0.0, 0.0, 0.0, 0.0, 0.0, 0.0, 0.0, 0.0, 0.0, 0.0, 0.0, 0.0, 0.0, 0.0, 0.0, 0.0, 0.0, 0.0, 0.0, 0.0, 0.0, 0.0, 0.0, 0.0, 0.0, 0.0, 0.0, 0.0, 0.0, 0.0, 0.0, 0.0, 0.0, 0.0, 0.0, 0.0, 0.0, 0.0, 0.0, 0.0, 0.0, 0.0, 0.0, 0.0, 0.0, 0.0, 0.0, 0.0, 0.0, 0.0, 0.0, 0.0, 0.0, 0.0, 0.0, 0.0, 0.0, 0.0, 0.0, 0.0, 0.0, 0.0, 0.0, 0.0, 0.0, 0.0, 0.0, 0.0, 0.0, 0.0, 0.0, 0.0, 0.0, 0.0, 0.0, 0.0, 0.0, 0.0, 0.0, 0.0, 0.0, 0.0, 0.0, 0.0, 0.0, 0.0, 0.0, 0.0, 0.0, 0.0, 0.0, 0.0, 0.0, 0.0, 0.0, 0.0, 0.0, 0.0, 0.0, 0.0, 0.0, 0.0, 0.0, 0.0, 0.0, 0.0, 0.0, 0.0, 0.0, 0.0, 0.0, 0.0, 0.0, 0.0, 0.0, 0.0, 0.0, 0.0, 0.0, 0.0, 0.0, 0.0, 0.0, 0.0, 0.0, 0.0, 0.0, 0.0, 0.0, 0.0, 0.0, 0.0, 0.0, 0.0, 0.0, 0.0, 0.0, 0.0, 0.0, 0.0, 0.0, 0.0, 0.0, 0.0, 0.0, 0.0, 0.0, 0.0, 0.0, 0.0, 0.0, 0.0, 0.0, 0.0, 0.0, 0.0, 0.0, 0.0, 0.0, 0.0, 0.0, 0.0, 0.0, 0.0, 0.0, 0.0, 0.0, 0.0, 0.0, 0.0, 0.0, 0.0, 0.0, 0.0, 0.0, 0.0, 0.0, 0.0, 0.0, 0.0, 0.0, 0.0, 0.0, 0.0, 0.0, 0.0, 0.0, 0.0, 0.0, 0.0, 0.0, 0.0, 0.0, 0.0, 0.0, 0.0, 0.0, 0.0, 0.0, 0.0, 0.0, 0.0, 0.0, 0.0, 0.0, 0.0, 0.0, 0.0, 0.0, 0.0, 0.0, 0.0, 0.0, 0.0, 0.0, 0.0, 0.0, 0.0, 0.0, 0.0, 0.0, 0.0, 0.0, 0.0, 0.0, 0.0, 0.0, 0.0, 0.0, 0.0, 0.0, 0.0, 0.0, 0.0, 0.0, 0.0, 0.0, 0.0, 0.0, 0.0, 0.0, 0.0, 0.0, 0.0, 0.0, 0.0, 0.0, 0.0, 0.0, 0.0, 0.0, 0.0, 0.0, 0.0, 0.0, 0.0, 0.0, 0.0, 0.0, 0.0, 0.0, 0.0, 0.0, 0.0, 0.0, 0.0, 0.0, 0.0, 0.0, 0.0, 0.0, 0.0, 0.0, 0.0, 0.0, 0.0, 0.0, 0.0, 0.0, 0.0, 0.0, 0.0, 0.0, 0.0, 0.0, 0.0, 0.0, 0.0, 0.0, 0.0, 0.0, 0.0, 0.0, 0.0, 0.0, 0.0, 0.0, 0.0, 0.0, 0.0, 0.0, 0.0, 0.0, 0.0, 0.0, 0.0, 0.0, 0.0, 0.0, 0.0, 0.0, 0.0, 0.0, 0.0, 0.0, 0.0, 0.0, 0.0, 0.0, 0.0, 0.0, 0.0, 0.0, 0.0, 0.0, 0.0, 0.0, 0.0, 0.0, 0.0, 0.0, 0.0, 0.0, 0.0, 0.0, 0.0, 0.0, 0.0, 0.0, 0.0, 0.0, 0.0, 0.0, 0.0, 0.0, 0.0, 0.0, 0.0, 0.0, 0.0, 0.0, 0.0, 0.0, 0.0, 0.0, 0.0, 0.0, 0.0, 0.0, 0.0, 0.0, 0.0, 0.0, 0.0, 0.0, 0.0, 0.0, 0.0, 0.0, 0.0, 0.0, 0.0, 0.0, 0.0, 0.0, 0.0, 0.0, 0.0, 0.0, 0.0, 0.0, 0.0, 0.0, 0.0, 0.0, 0.0, 0.0, 0.0, 0.0, 0.0, 0.0, 0.0, 0.0, 0.0, 0.0, 0.0, 0.0, 0.0, 0.0, 0.0, 0.0, 0.0, 0.0, 0.0, 0.0, 0.0, 0.0, 0.0, 0.0, 0.0, 0.0, 0.0, 0.0, 0.0, 0.0, 0.0, 0.0, 0.0, 0.0, 0.0, 0.0, 0.0, 0.0, 0.0, 0.0, 0.0, 0.0, 0.0, 0.0, 0.0, 0.0, 0.0, 0.0, 0.0, 0.0, 0.0, 0.0, 0.0, 0.0, 0.0, 0.0, 0.0, 0.0, 0.0, 0.0, 0.0, 0.0, 0.0, 0.0, 0.0, 0.0, 0.0, 0.0, 0.0, 0.0, 0.0, 0.0, 0.0, 0.0, 0.0, 0.0, 0.0, 0.0, 0.0, 0.0, 0.0, 0.0, 0.0, 0.0, 0.0, 0.0, 0.0, 0.0, 0.0, 0.0, 0.0, 0.0, 0.0, 0.0, 0.0, 0.0, 0.0, 0.0, 0.0, 0.0, 0.0, 0.0, 0.0, 0.0, 0.0, 0.0, 0.0, 0.0, 0.0, 0.0, 0.0, 0.0, 0.0, 0.0, 0.0, 0.0, 0.0, 0.0, 0.0, 0.0, 0.0, 0.0, 0.0, 0.0, 0.0, 0.0, 0.0, 0.0, 0.0, 0.0, 0.0, 0.0, 0.0, 0.0, 0.0, 0.0, 0.0, 0.0, 0.0, 0.0, 0.0, 0.0, 0.0, 0.0, 0.0, 0.0, 0.0, 0.0, 0.0, 0.0, 0.0, 0.0, 0.0, 0.0, 0.0, 0.0, 0.0, 0.0, 0.0, 0.0, 0.0, 0.0, 0.0, 0.0, 0.0, 0.0, 0.0, 0.0, 0.0, 0.0, 0.0, 0.0, 0.0, 0.0, 0.0, 0.0])
me_003.update()
me_cam_machine = bpy.data.meshes.new('CAM_Machine')
me_cam_machine.from_pydata([(0.0, 0.0, -2.0), (0.0, 0.0, 0.0), (0.0, 2.0, -2.0), (0.0, 2.0, 0.0), (2.0, 0.0, -2.0), (2.0, 0.0, 0.0), (2.0, 2.0, -2.0), (2.0, 2.0, 0.0)], [(2, 0), (0, 1), (1, 3), (3, 2), (6, 2), (3, 7), (7, 6), (4, 6), (7, 5), (5, 4), (0, 4), (5, 1)], [])
_uv = me_cam_machine.uv_layers.new(name='UV贴图')
_uv.uv.foreach_set('vector', [])
me_cam_machine.update()
me_cam_material = bpy.data.meshes.new('CAM_Material')
me_cam_material.from_pydata([(0.0, 0.0, -2.0), (0.0, 0.0, 0.0), (0.0, 2.0, -2.0), (0.0, 2.0, 0.0), (2.0, 0.0, -2.0), (2.0, 0.0, 0.0), (2.0, 2.0, -2.0), (2.0, 2.0, 0.0)], [], [(0, 1, 3, 2), (2, 3, 7, 6), (6, 7, 5, 4), (4, 5, 1, 0), (2, 6, 4, 0), (7, 3, 1, 5)])
_uv = me_cam_material.uv_layers.new(name='UV贴图')
_uv.uv.foreach_set('vector', [0.375, 0.0, 0.625, 0.0, 0.625, 0.25, 0.375, 0.25, 0.375, 0.25, 0.625, 0.25, 0.625, 0.5, 0.375, 0.5, 0.375, 0.5, 0.625, 0.5, 0.625, 0.75, 0.375, 0.75, 0.375, 0.75, 0.625, 0.75, 0.625, 1.0, 0.375, 1.0, 0.125, 0.5, 0.375, 0.5, 0.375, 0.75, 0.125, 0.75, 0.625, 0.5, 0.875, 0.5, 0.875, 0.75, 0.625, 0.75])
me_cam_material.update()

# ---- objects
ob_x = bpy.data.objects.new('猫咪身体', me_002)
ob_x_1 = bpy.data.objects.new('平面', me_x)
ob_001 = bpy.data.objects.new('平面.001', me_001)
ob_002 = bpy.data.objects.new('平面.002', me_003)
ob_cam_machine = bpy.data.objects.new('CAM_Machine', me_cam_machine)
ob_cam_material = bpy.data.objects.new('CAM_Material', me_cam_material)

# ---- transforms, parenting, visibility, modifiers, constraints
ob_x.location = (0.0, 0.0, 0.0)
ob_x_1.location = (0.0, 0.0, 0.0)
ob_x_1.scale = (6.2, 4.6, 1.0)
ob_001.location = (0.0045, 0.0, 0.0)
ob_001.scale = (8.6, 5.4, 1.0)
ob_002.location = (0.0, 0.0, 0.0)
ob_cam_machine.location = (0.0, 0.0, 0.0)
ob_cam_machine.scale = (0.15, 0.09, 0.006)
ob_cam_machine.color = (1.0, 1.0, 0.0, 1.0)
ob_cam_machine.hide_select = True
ob_cam_machine.hide_render = True
ob_cam_machine.display_type = 'WIRE'
ob_cam_material.location = (-0.05718, -0.05133, 0.0)
ob_cam_material.scale = (0.05718, 0.05133, 0.005)
ob_cam_material.hide_select = True
ob_cam_material.hide_render = True
ob_cam_material.display_type = 'WIRE'

# ---- collection membership
col_x_1.objects.link(ob_x)
col_x_2.objects.link(ob_x_1)
col_x_2.objects.link(ob_001)
col_2.objects.link(ob_002)
col_2.objects.link(ob_cam_machine)
col_2.objects.link(ob_cam_material)
def _layer_coll(name, lc=None):
    lc = lc or bpy.context.view_layer.layer_collection
    for c in lc.children:
        if c.name == name: return c
        r = _layer_coll(name, c)
        if r: return r
_layer_coll('隐藏').exclude = True

# ---- scene / render settings (as saved in the file)
scene.frame_start = 1; scene.frame_end = 300; scene.frame_set(1)
scene.render.engine = 'BLENDER_EEVEE_NEXT'
scene.render.resolution_x = 2000
scene.render.resolution_y = 1500
scene.render.fps = 30
scene.render.use_border = True
scene.render.use_crop_to_border = True
scene.render.use_render_cache = True
scene.render.bake_bias = 0.0
scene.render.bake_samples = 0
scene.cycles.sampling_pattern = 'TABULATED_SOBOL'
scene.eevee.use_shadow_jitter_viewport = True
scene.eevee.use_volume_custom_range = False
scene.eevee.use_raytracing = True
bpy.context.view_layer.update()

# ---- added for rendering (the .blend has no active camera and no usable light): camera, sun
cam_auto = bpy.data.cameras.new('AutoCamera')
cam_auto.lens = 50.0
cam_auto.sensor_width = 36.0
cam_auto.clip_end = 1000.0
ob_auto_camera = bpy.data.objects.new('AutoCamera', cam_auto)
scene.collection.objects.link(ob_auto_camera)
ob_auto_camera.location = (0.173158, -0.221892, 0.148036)
ob_auto_camera.rotation_euler = (1.09748, -7.21219e-08, 0.694738)
scene.camera = ob_auto_camera
light_auto_sun = bpy.data.lights.new('AutoSun', 'SUN')
light_auto_sun.energy = 3.0
light_auto_sun.angle = 0.0523599
ob_auto_sun = bpy.data.objects.new('AutoSun', light_auto_sun)
scene.collection.objects.link(ob_auto_sun)
ob_auto_sun.rotation_euler = (0.872665, 0.174533, 0.523599)
bpy.context.view_layer.update()
